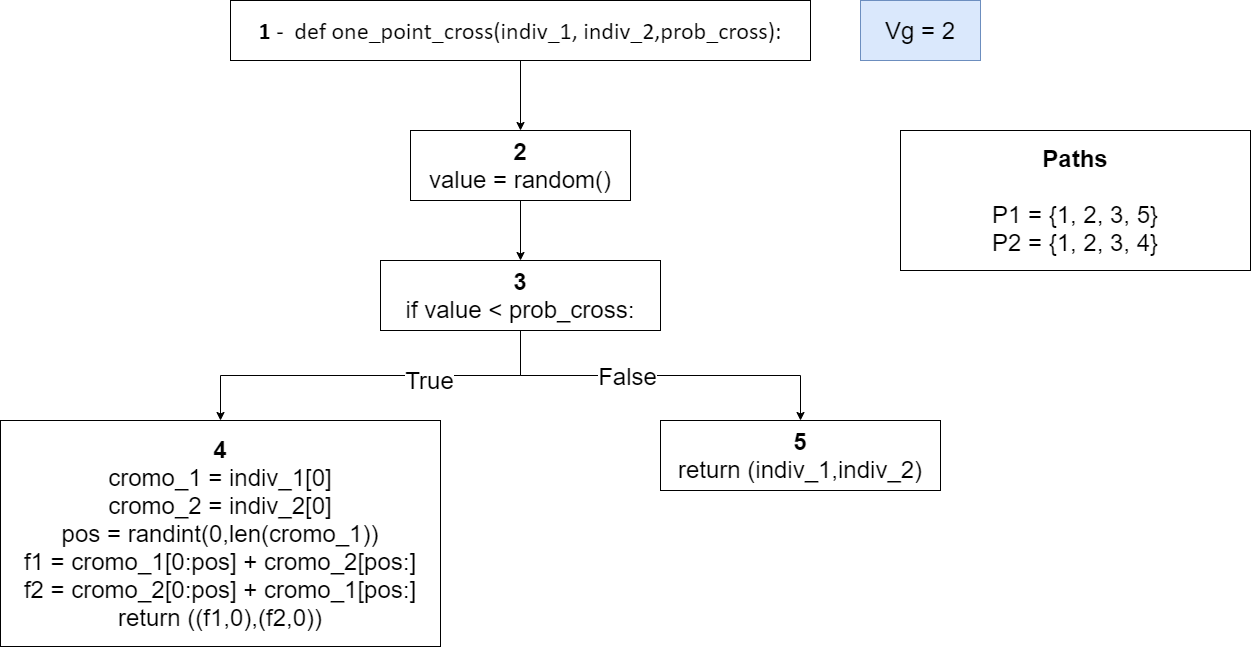

The diagram above was exported from draw.io. Its source (the exported page's mxGraphModel, read from the mxfile embedded in the PNG):
<mxGraphModel dx="1679" dy="494" grid="1" gridSize="10" guides="1" tooltips="1" connect="1" arrows="1" fold="1" page="1" pageScale="1" pageWidth="827" pageHeight="1169" math="0" shadow="0">
  <root>
    <mxCell id="0" />
    <mxCell id="1" parent="0" />
    <mxCell id="FRKGlwHO5bxEFx_OvHHs-7" style="edgeStyle=orthogonalEdgeStyle;rounded=0;orthogonalLoop=1;jettySize=auto;html=1;exitX=0.5;exitY=1;exitDx=0;exitDy=0;" parent="1" source="FRKGlwHO5bxEFx_OvHHs-1" target="FRKGlwHO5bxEFx_OvHHs-6" edge="1">
      <mxGeometry relative="1" as="geometry" />
    </mxCell>
    <mxCell id="FRKGlwHO5bxEFx_OvHHs-1" value="&lt;p style=&quot;margin-top: 0pt ; margin-bottom: 0pt ; margin-left: 0in ; text-align: left ; direction: ltr ; unicode-bidi: embed ; word-break: normal&quot;&gt;&lt;span style=&quot;font-size: 18pt ; font-family: &amp;#34;calibri&amp;#34; ; font-weight: bold&quot;&gt;1&lt;/span&gt;&lt;span style=&quot;font-size: 18pt ; font-family: &amp;#34;calibri&amp;#34;&quot;&gt; -&amp;nbsp;&amp;nbsp;&lt;/span&gt;&lt;span style=&quot;font-family: &amp;#34;calibri&amp;#34; ; font-size: 24px&quot;&gt;def one_point_cross(indiv_1, indiv_2,prob_cross):&lt;/span&gt;&lt;/p&gt;" style="rounded=0;whiteSpace=wrap;html=1;" parent="1" vertex="1">
      <mxGeometry x="170" y="90" width="580" height="60" as="geometry" />
    </mxCell>
    <mxCell id="_TMhahHswjUjiPtAjbyZ-2" style="edgeStyle=orthogonalEdgeStyle;rounded=0;orthogonalLoop=1;jettySize=auto;html=1;" parent="1" source="FRKGlwHO5bxEFx_OvHHs-6" target="_TMhahHswjUjiPtAjbyZ-1" edge="1">
      <mxGeometry relative="1" as="geometry" />
    </mxCell>
    <mxCell id="FRKGlwHO5bxEFx_OvHHs-6" value="&lt;div style=&quot;font-size: 24px&quot;&gt;&lt;font style=&quot;font-size: 24px&quot;&gt;&lt;b&gt;2&lt;/b&gt;&lt;/font&gt;&lt;/div&gt;&lt;div&gt;&lt;span style=&quot;font-size: 24px&quot;&gt;value = random()&lt;/span&gt;&lt;br&gt;&lt;/div&gt;" style="rounded=0;whiteSpace=wrap;html=1;align=center;" parent="1" vertex="1">
      <mxGeometry x="350" y="220" width="220" height="70" as="geometry" />
    </mxCell>
    <mxCell id="_TMhahHswjUjiPtAjbyZ-6" style="edgeStyle=orthogonalEdgeStyle;rounded=0;orthogonalLoop=1;jettySize=auto;html=1;" parent="1" source="_TMhahHswjUjiPtAjbyZ-1" target="_TMhahHswjUjiPtAjbyZ-3" edge="1">
      <mxGeometry relative="1" as="geometry" />
    </mxCell>
    <mxCell id="_TMhahHswjUjiPtAjbyZ-7" value="True" style="text;html=1;resizable=0;points=[];align=center;verticalAlign=middle;labelBackgroundColor=#ffffff;fontSize=24;" parent="_TMhahHswjUjiPtAjbyZ-6" vertex="1" connectable="0">
      <mxGeometry x="-0.2994" y="4" relative="1" as="geometry">
        <mxPoint as="offset" />
      </mxGeometry>
    </mxCell>
    <mxCell id="_TMhahHswjUjiPtAjbyZ-9" style="edgeStyle=orthogonalEdgeStyle;rounded=0;orthogonalLoop=1;jettySize=auto;html=1;fontSize=24;" parent="1" source="_TMhahHswjUjiPtAjbyZ-1" target="_TMhahHswjUjiPtAjbyZ-8" edge="1">
      <mxGeometry relative="1" as="geometry" />
    </mxCell>
    <mxCell id="_TMhahHswjUjiPtAjbyZ-11" value="False" style="text;html=1;resizable=0;points=[];align=center;verticalAlign=middle;labelBackgroundColor=#ffffff;fontSize=24;" parent="_TMhahHswjUjiPtAjbyZ-9" vertex="1" connectable="0">
      <mxGeometry x="-0.1838" relative="1" as="geometry">
        <mxPoint as="offset" />
      </mxGeometry>
    </mxCell>
    <mxCell id="_TMhahHswjUjiPtAjbyZ-1" value="&lt;div style=&quot;font-size: 24px&quot;&gt;&lt;b&gt;3&lt;/b&gt;&lt;/div&gt;&lt;div&gt;&lt;span style=&quot;font-size: 24px&quot;&gt;if value &amp;lt; prob_cross:&lt;/span&gt;&lt;br&gt;&lt;/div&gt;" style="rounded=0;whiteSpace=wrap;html=1;align=center;" parent="1" vertex="1">
      <mxGeometry x="320" y="350" width="280" height="70" as="geometry" />
    </mxCell>
    <mxCell id="_TMhahHswjUjiPtAjbyZ-3" value="&lt;div style=&quot;font-size: 24px&quot;&gt;&lt;b&gt;4&lt;/b&gt;&lt;/div&gt;&lt;div style=&quot;font-size: 24px&quot;&gt;&lt;span&gt;cromo_1 = indiv_1[0]&lt;/span&gt;&lt;/div&gt;&lt;div&gt;&lt;div&gt;&lt;span style=&quot;font-size: 24px&quot;&gt;cromo_2 = indiv_2[0]&lt;/span&gt;&lt;/div&gt;&lt;div&gt;&lt;span style=&quot;font-size: 24px&quot;&gt;pos = randint(0,len(cromo_1))&lt;/span&gt;&lt;/div&gt;&lt;div&gt;&lt;span style=&quot;font-size: 24px&quot;&gt;f1 = cromo_1[0:pos] + cromo_2[pos:]&lt;/span&gt;&lt;/div&gt;&lt;div&gt;&lt;span style=&quot;font-size: 24px&quot;&gt;f2 = cromo_2[0:pos] + cromo_1[pos:]&lt;/span&gt;&lt;/div&gt;&lt;div&gt;&lt;span style=&quot;font-size: 24px&quot;&gt;return ((f1,0),(f2,0))&lt;/span&gt;&lt;/div&gt;&lt;/div&gt;" style="rounded=0;whiteSpace=wrap;html=1;align=center;" parent="1" vertex="1">
      <mxGeometry x="-60" y="510" width="440" height="226" as="geometry" />
    </mxCell>
    <mxCell id="_TMhahHswjUjiPtAjbyZ-8" value="&lt;div style=&quot;font-size: 24px&quot;&gt;&lt;b&gt;5&lt;/b&gt;&lt;/div&gt;&lt;div&gt;&lt;span style=&quot;font-size: 24px&quot;&gt;return (indiv_1,indiv_2)&lt;/span&gt;&lt;br&gt;&lt;/div&gt;" style="rounded=0;whiteSpace=wrap;html=1;align=center;" parent="1" vertex="1">
      <mxGeometry x="600" y="510" width="280" height="70" as="geometry" />
    </mxCell>
    <mxCell id="8f_m3xiQ01Wk0_x2wVvo-1" value="&lt;p style=&quot;margin-top: 0pt ; margin-bottom: 0pt ; margin-left: 0in ; text-align: left ; direction: ltr ; unicode-bidi: embed ; word-break: normal&quot;&gt;&lt;span style=&quot;font-size: 24px ; text-align: center&quot;&gt;Vg = 2&lt;/span&gt;&lt;br&gt;&lt;/p&gt;" style="rounded=0;whiteSpace=wrap;html=1;fillColor=#dae8fc;strokeColor=#6c8ebf;" parent="1" vertex="1">
      <mxGeometry x="800" y="90" width="120" height="60" as="geometry" />
    </mxCell>
    <mxCell id="8f_m3xiQ01Wk0_x2wVvo-2" value="&lt;div style=&quot;font-size: 24px&quot;&gt;&lt;div&gt;&lt;b&gt;Paths&lt;/b&gt;&lt;/div&gt;&lt;div&gt;&lt;b&gt;&lt;br&gt;&lt;/b&gt;&lt;/div&gt;&lt;div&gt;P1 = {1, 2, 3, 5}&lt;/div&gt;&lt;div&gt;P2 = {1, 2, 3, 4&lt;span&gt;}&lt;/span&gt;&lt;/div&gt;&lt;/div&gt;" style="rounded=0;whiteSpace=wrap;html=1;align=center;" parent="1" vertex="1">
      <mxGeometry x="840" y="220" width="350" height="140" as="geometry" />
    </mxCell>
  </root>
</mxGraphModel>